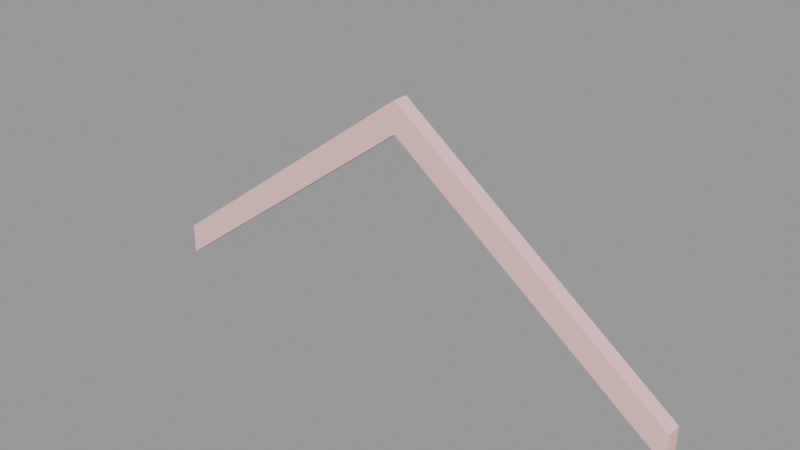 # Source: rafter_caps001b.blend  (saved by Blender 2.92.15; exported with 4.5.12 LTS)
import bpy
from mathutils import Matrix  # noqa: F401  (used for matrix-valued properties, if any)

bpy.ops.wm.read_factory_settings(use_empty=True)
scene = bpy.context.scene
scene.name = 'rafter_caps001b.qc'

# ---- collections
col_rafter_caps001b = bpy.data.collections.new('rafter_caps001b'); scene.collection.children.link(col_rafter_caps001b)

# ---- materials (node trees are filled in below, after node groups)
mat_rafters001 = bpy.data.materials.new('rafters001')
mat_rafters001.use_transparent_shadow = False
mat_rafters001.diffuse_color = (0.8613, 0.5599, 0.5479, 1.0)

# ---- material node trees

# ---- meshes
me_rafter_caps001b_reference = bpy.data.meshes.new('rafter_caps001b_reference')
me_rafter_caps001b_reference.from_pydata([(-144.0, -2e-06, -108.0), (-144.0, -8.0, -108.0), (0.0, 0.0, 0.0), (0.0, -8.0, 0.0), (144.0, -8.0, -108.0), (144.0, -8.0, -124.0), (144.0, 1.1e-05, -108.0), (144.0, 1.2e-05, -124.0), (0.0, -8.0, -16.0), (0.0, 1e-06, -16.0), (-144.0, -8.0, -124.0), (-144.0, -1e-06, -124.0)], [], [(0, 1, 2), (1, 3, 2), (4, 5, 6), (5, 7, 6), (5, 4, 8), (4, 3, 8), (2, 6, 9), (9, 6, 7), (7, 5, 9), (5, 8, 9), (4, 6, 3), (6, 2, 3), (10, 1, 11), (1, 0, 11), (3, 1, 8), (8, 1, 10), (11, 0, 9), (0, 2, 9), (10, 11, 8), (11, 9, 8)])
me_rafter_caps001b_reference.polygons.foreach_set('use_smooth', [True] * 20)
_k = set([(0, 1), (0, 2), (0, 11), (1, 3), (1, 10), (2, 3), (2, 6), (3, 4), (4, 5), (4, 6), (5, 7), (5, 8), (6, 7), (7, 9), (8, 9), (8, 10), (9, 11), (10, 11)])
me_rafter_caps001b_reference.attributes.new('sharp_edge', 'BOOLEAN', 'EDGE').data.foreach_set('value', [ (min(e.vertices), max(e.vertices)) in _k for e in me_rafter_caps001b_reference.edges])
_uv = me_rafter_caps001b_reference.uv_layers.new(name='UVMap')
_uv.uv.foreach_set('vector', [0.9052, 0.8711, 0.9052, 0.8399, 0.3427, 0.8711, 0.9052, 0.8399, 0.3427, 0.8399, 0.3427, 0.8711, 0.02444, 0.7509, 0.06708, 0.7509, 0.02444, 0.8254, 0.06708, 0.7509, 0.06708, 0.8254, 0.02444, 0.8254, 0.9885, 0.6257, 0.9585, 0.5757, 0.426, 0.6257, 0.9585, 0.5757, 0.396, 0.5757, 0.426, 0.6257, 0.2033, 0.6569, 0.8362, 0.6569, 0.2102, 0.7116, 0.2102, 0.7116, 0.8362, 0.6569, 0.8424, 0.7116, 0.9885, 0.6569, 0.9885, 0.6257, 0.426, 0.6569, 0.9885, 0.6257, 0.426, 0.6257, 0.426, 0.6569, 0.801, 0.6257, 0.8362, 0.6569, 0.2385, 0.6257, 0.8362, 0.6569, 0.2033, 0.6569, 0.2385, 0.6257, 0.1735, 0.751, 0.1735, 0.827, 0.1247, 0.751, 0.1735, 0.827, 0.1247, 0.827, 0.1247, 0.751, 0.3427, 0.8399, 0.9052, 0.8399, 0.3174, 0.7938, 0.3174, 0.7938, 0.9052, 0.8399, 0.8799, 0.7938, 0.9352, 0.9211, 0.9052, 0.8711, 0.3727, 0.9211, 0.9052, 0.8711, 0.3427, 0.8711, 0.3727, 0.9211, 0.9052, 0.8399, 0.9052, 0.8711, 0.3427, 0.8399, 0.9052, 0.8711, 0.3427, 0.8711, 0.3427, 0.8399])
me_rafter_caps001b_reference.materials.append(mat_rafters001)
me_rafter_caps001b_reference.use_remesh_fix_poles = True
me_rafter_caps001b_reference.use_remesh_preserve_attributes = False
me_rafter_caps001b_reference.use_mirror_vertex_groups = False
me_rafter_caps001b_reference.update()
me_rafter_caps001b_reference.normals_split_custom_set([tuple(v) for v in zip(*[iter([-0.6, 0.0, 0.8, -0.6, 0.0, 0.8, -0.6, 0.0, 0.8, -0.6, 0.0, 0.8, -0.6, 0.0, 0.8, -0.6, 0.0, 0.8, 1.0, 0.0, 0.0, 1.0, 0.0, 0.0, 1.0, 0.0, 0.0, 1.0, 0.0, 0.0, 1.0, 0.0, 0.0, 1.0, 0.0, 0.0, 3.808e-08, -1.0, 0.0, 3.937e-08, -1.0, 0.0, 4.47e-08, -1.0, -1.794e-09, 3.937e-08, -1.0, 0.0, 4.47e-08, -1.0, 0.0, 4.47e-08, -1.0, -1.794e-09, -4.514e-08, 1.0, 6.25e-08, -2.951e-08, 1.0, 6.25e-08, -4.514e-08, 1.0, 6.25e-08, -4.514e-08, 1.0, 6.25e-08, -2.951e-08, 1.0, 6.25e-08, -2.951e-08, 1.0, 6.25e-08, -0.6, 0.0, -0.8, -0.6, 0.0, -0.8, -0.6, 0.0, -0.8, -0.6, 0.0, -0.8, -0.6, 0.0, -0.8, -0.6, 0.0, -0.8, 0.6, 0.0, 0.8, 0.6, 0.0, 0.8, 0.6, 0.0, 0.8, 0.6, 0.0, 0.8, 0.6, 0.0, 0.8, 0.6, 0.0, 0.8, -1.0, 0.0, 0.0, -1.0, 0.0, 0.0, -1.0, 0.0, 0.0, -1.0, 0.0, 0.0, -1.0, 0.0, 0.0, -1.0, 0.0, 0.0, 4.47e-08, -1.0, 0.0, 5.004e-08, -1.0, -1.024e-07, 4.47e-08, -1.0, -1.794e-09, 4.47e-08, -1.0, -1.794e-09, 5.004e-08, -1.0, -1.024e-07, 5.133e-08, -1.0, -1.06e-07, -6.077e-08, 1.0, 6.25e-08, -6.077e-08, 1.0, 6.25e-08, -4.514e-08, 1.0, 6.25e-08, -6.077e-08, 1.0, 6.25e-08, -4.514e-08, 1.0, 6.25e-08, -4.514e-08, 1.0, 6.25e-08, 0.6, 4.883e-05, -0.8, 0.6, 4.745e-05, -0.8, 0.6, 1.38e-06, -0.8, 0.6, 4.745e-05, -0.8, 0.6, 0.0, -0.8, 0.6, 1.38e-06, -0.8])] * 3)])
arm_rafter_caps001b_qc_skeleton = bpy.data.armatures.new('rafter_caps001b.qc_skeleton')  # bones are not reproduced

# ---- objects
ob_rafter_caps001b_qc_skeleton = bpy.data.objects.new('rafter_caps001b.qc_skeleton', arm_rafter_caps001b_qc_skeleton)
ob_rafter_caps001b_reference = bpy.data.objects.new('rafter_caps001b_reference', me_rafter_caps001b_reference)

# ---- transforms, parenting, visibility, modifiers, constraints
ob_rafter_caps001b_qc_skeleton.location = (0.0, 0.0, 0.0)
ob_rafter_caps001b_qc_skeleton.show_in_front = True
ob_rafter_caps001b_qc_skeleton.lineart.crease_threshold = 0.0
ob_rafter_caps001b_reference.parent = ob_rafter_caps001b_qc_skeleton
ob_rafter_caps001b_reference.location = (0.0, 0.0, 0.0)
ob_rafter_caps001b_reference.lineart.crease_threshold = 0.0
_vg = ob_rafter_caps001b_reference.vertex_groups.new(name='static_prop')
_vg.add([0, 1, 2, 3, 4, 5, 6, 7, 8, 9, 10, 11], 1.0, 'REPLACE')
_m = ob_rafter_caps001b_reference.modifiers.new('Armature', 'ARMATURE')
_m.object = ob_rafter_caps001b_qc_skeleton

# ---- collection membership
scene.collection.objects.link(ob_rafter_caps001b_qc_skeleton)
scene.collection.objects.link(ob_rafter_caps001b_reference)
col_rafter_caps001b.objects.link(ob_rafter_caps001b_qc_skeleton)
col_rafter_caps001b.objects.link(ob_rafter_caps001b_reference)

# ---- scene / render settings (as saved in the file)
scene.frame_start = 1; scene.frame_end = 250; scene.frame_set(0)
scene.render.engine = 'BLENDER_EEVEE_NEXT'
scene.cycles.use_denoising = False
scene.cycles.samples = 128
scene.cycles.sampling_pattern = 'TABULATED_SOBOL'
scene.cycles.use_adaptive_sampling = False
scene.cycles.use_light_tree = False
scene.view_settings.view_transform = 'Filmic'
bpy.context.view_layer.update()

# ---- added for rendering (the .blend has no active camera and no usable light): camera, sun + grey world if the file has none
cam_auto = bpy.data.cameras.new('AutoCamera')
cam_auto.lens = 50.0
cam_auto.sensor_width = 36.0
cam_auto.clip_end = 5093.13
ob_auto_camera = bpy.data.objects.new('AutoCamera', cam_auto)
scene.collection.objects.link(ob_auto_camera)
ob_auto_camera.location = (290.208, -352.249, 170.167)
ob_auto_camera.rotation_euler = (1.09748, -7.21219e-08, 0.694738)
scene.camera = ob_auto_camera
light_auto_sun = bpy.data.lights.new('AutoSun', 'SUN')
light_auto_sun.energy = 3.0
light_auto_sun.angle = 0.0523599
ob_auto_sun = bpy.data.objects.new('AutoSun', light_auto_sun)
scene.collection.objects.link(ob_auto_sun)
ob_auto_sun.rotation_euler = (0.872665, 0.174533, 0.523599)
if scene.world is None:
    world_auto = bpy.data.worlds.new('AutoWorld')
    world_auto.color = (0.3, 0.3, 0.3)
    scene.world = world_auto
bpy.context.view_layer.update()
